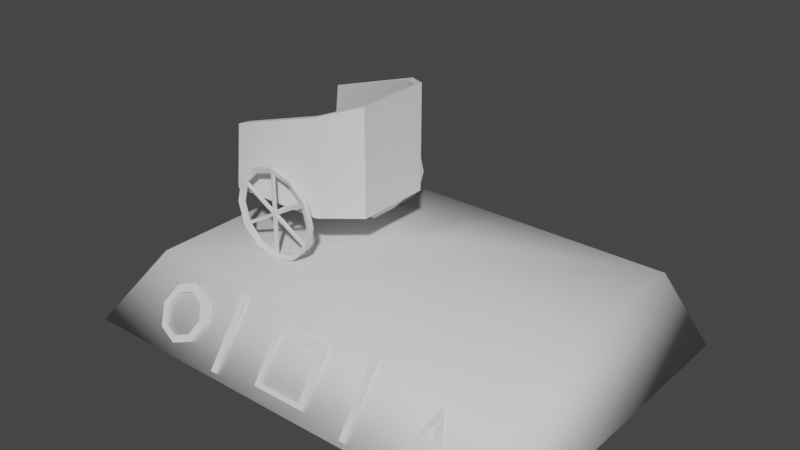 # Source: chariot.blend  (saved by Blender 2.80.75; exported with 4.5.12 LTS)
import bpy
from mathutils import Matrix  # noqa: F401  (used for matrix-valued properties, if any)

bpy.ops.wm.read_factory_settings(use_empty=True)
scene = bpy.context.scene
scene.name = 'Scene'

# ---- collections
col_collection = bpy.data.collections.new('Collection'); scene.collection.children.link(col_collection)

# ---- node groups
ng_auto_smooth = bpy.data.node_groups.new('Auto Smooth', 'GeometryNodeTree')
_s = ng_auto_smooth.interface.new_socket(name='Geometry', in_out='OUTPUT', socket_type='NodeSocketGeometry')
_s = ng_auto_smooth.interface.new_socket(name='Geometry', in_out='INPUT', socket_type='NodeSocketGeometry')
_s = ng_auto_smooth.interface.new_socket(name='Angle', in_out='INPUT', socket_type='NodeSocketFloat')
_s.subtype = 'ANGLE'
_s.min_value = 0.0
_s.max_value = 3.142
ng_auto_smooth.is_modifier = True
_N = ng_auto_smooth.nodes; _L = ng_auto_smooth.links
n0 = _N.new('NodeGroupOutput'); n0.name = 'Group Output'; n0.location = (480, -100)
n1 = _N.new('NodeGroupInput'); n1.name = 'Group Input'; n1.location = (-420, -300)
n2 = _N.new('NodeGroupInput'); n2.name = 'Group Input.001'; n2.location = (-60, -100)
n3 = _N.new('GeometryNodeSetShadeSmooth'); n3.name = 'Set Shade Smooth'; n3.location = (120, -100)
n3.domain = 'EDGE'
n4 = _N.new('GeometryNodeSetShadeSmooth'); n4.name = 'Set Shade Smooth.001'; n4.location = (300, -100)
n5 = _N.new('GeometryNodeInputMeshEdgeAngle'); n5.name = 'Edge Angle'; n5.location = (-420, -220)
n6 = _N.new('GeometryNodeInputEdgeSmooth'); n6.name = 'Is Edge Smooth'; n6.location = (-60, -160)
n7 = _N.new('GeometryNodeInputShadeSmooth'); n7.name = 'Is Face Smooth'; n7.location = (-240, -340)
n8 = _N.new('FunctionNodeBooleanMath'); n8.name = 'Boolean Math'; n8.location = (-60, -220)
n9 = _N.new('FunctionNodeCompare'); n9.name = 'Compare'; n9.location = (-240, -180)
n9.operation = 'LESS_EQUAL'
_L.new(n5.outputs[0], n9.inputs[0])
_L.new(n4.outputs[0], n0.inputs[0])
_L.new(n1.outputs[1], n9.inputs[1])
_L.new(n9.outputs[0], n8.inputs[0])
_L.new(n7.outputs[0], n8.inputs[1])
_L.new(n2.outputs[0], n3.inputs[0])
_L.new(n6.outputs[0], n3.inputs[1])
_L.new(n3.outputs[0], n4.inputs[0])
_L.new(n8.outputs[0], n3.inputs[2])
n0.is_active_output = True

# ---- world
world_world = bpy.data.worlds.new('World'); scene.world = world_world
world_world.use_nodes = True; world_world.node_tree.nodes.clear()
_N = world_world.node_tree.nodes; _L = world_world.node_tree.links
n0 = _N.new('ShaderNodeOutputWorld'); n0.name = 'World Output'; n0.location = (300, 300)
n1 = _N.new('ShaderNodeBackground'); n1.name = 'Background'; n1.location = (10, 300)
n1.inputs[0].default_value = (0.05088, 0.05088, 0.05088, 1.0)
_L.new(n1.outputs[0], n0.inputs[0])
n0.is_active_output = True
world_world.color = (0.05088, 0.05088, 0.05088)
world_world.use_sun_shadow = False
world_world.sun_shadow_jitter_overblur = 0.0

# ---- meshes
me_cylinder_012 = bpy.data.meshes.new('Cylinder.012')
me_cylinder_012.from_pydata([(-1.399, -1.183, -1.86), (-1.399, 1.002, -1.86), (-1.374, -1.183, -1.849), (-1.374, 1.002, -1.849), (-1.363, -1.183, -1.824), (-1.363, 1.002, -1.824), (-1.374, -1.183, -1.799), (-1.374, 1.002, -1.799), (-1.399, -1.183, -1.788), (-1.399, 1.002, -1.788), (-1.424, -1.183, -1.799), (-1.424, 1.002, -1.799), (-1.434, -1.183, -1.824), (-1.434, 1.002, -1.824), (-1.424, -1.183, -1.849), (-1.424, 1.002, -1.849), (-1.399, -1.167, -1.824), (-1.894, -1.168, -1.538), (-1.42, -1.176, -1.788), (-1.885, -1.176, -1.522), (-1.422, -1.195, -1.784), (-1.877, -1.195, -1.517), (-1.42, -1.215, -1.788), (-1.885, -1.215, -1.522), (-1.399, -1.223, -1.824), (-1.894, -1.222, -1.538), (-1.44, -1.215, -1.824), (-1.903, -1.215, -1.554), (-1.444, -1.195, -1.824), (-1.903, -1.195, -1.563), (-1.44, -1.176, -1.824), (-1.903, -1.176, -1.554), (-1.399, -1.168, -1.252), (-1.378, -1.176, -1.788), (-1.38, -1.176, -1.252), (-1.376, -1.195, -1.784), (-1.372, -1.195, -1.257), (-1.378, -1.215, -1.788), (-1.38, -1.215, -1.252), (-1.399, -1.222, -1.252), (-1.418, -1.215, -1.252), (-1.425, -1.195, -1.257), (-1.971, -1.214, -1.824), (-1.418, -1.176, -1.252), (-1.115, -1.195, -1.332), (-0.9034, -1.168, -1.538), (-1.357, -1.176, -1.824), (-0.8941, -1.176, -1.554), (-1.353, -1.195, -1.824), (-0.8942, -1.195, -1.563), (-1.357, -1.215, -1.824), (-0.8941, -1.215, -1.554), (-0.9034, -1.222, -1.538), (-0.9131, -1.215, -1.522), (-0.9208, -1.195, -1.517), (-1.685, -1.214, -2.319), (-0.9131, -1.176, -1.522), (-0.9034, -1.168, -2.11), (-1.378, -1.176, -1.86), (-0.9131, -1.176, -2.126), (-1.376, -1.195, -1.863), (-0.9208, -1.195, -2.131), (-1.378, -1.215, -1.86), (-0.9131, -1.215, -2.126), (-0.9034, -1.222, -2.11), (-0.8941, -1.215, -2.093), (-0.8267, -1.214, -1.824), (-0.8942, -1.195, -2.085), (-1.113, -1.214, -1.328), (-0.8941, -1.176, -2.093), (-1.399, -1.168, -2.396), (-1.42, -1.176, -1.86), (-1.418, -1.176, -2.396), (-1.422, -1.195, -1.863), (-1.425, -1.195, -2.391), (-1.42, -1.215, -1.86), (-1.418, -1.215, -2.396), (-1.399, -1.222, -2.396), (-1.38, -1.215, -2.396), (-1.113, -1.214, -2.319), (-1.372, -1.195, -2.391), (-1.38, -1.176, -2.396), (-1.894, -1.168, -2.11), (-1.903, -1.176, -2.093), (-1.685, -1.214, -1.328), (-1.903, -1.195, -2.085), (-1.903, -1.215, -2.093), (-1.894, -1.222, -2.11), (-1.885, -1.215, -2.126), (-1.877, -1.195, -2.131), (-1.885, -1.176, -2.126), (-1.113, -1.176, -1.328), (-0.8267, -1.176, -1.824), (-1.113, -1.176, -2.319), (-1.685, -1.176, -2.319), (-1.971, -1.176, -1.824), (-1.685, -1.176, -1.328), (-1.967, -1.195, -1.824), (-1.683, -1.195, -1.332), (-0.8308, -1.195, -1.824), (-1.115, -1.195, -2.316), (-1.683, -1.195, -2.316), (-1.958, -1.156, -1.501), (-1.947, -1.156, -1.483), (-1.947, -1.234, -1.483), (-1.958, -1.234, -1.501), (-1.968, -1.234, -1.52), (-1.968, -1.156, -1.52), (-1.399, -1.156, -1.178), (-1.377, -1.156, -1.178), (-1.377, -1.234, -1.178), (-1.399, -1.234, -1.178), (-1.42, -1.234, -1.178), (-2.045, -1.234, -1.824), (-1.42, -1.156, -1.178), (-0.8396, -1.156, -1.501), (-0.8292, -1.156, -1.52), (-0.8292, -1.234, -1.52), (-0.8396, -1.234, -1.501), (-0.8506, -1.234, -1.483), (-1.722, -1.234, -2.383), (-0.8506, -1.156, -1.483), (-0.8396, -1.156, -2.147), (-0.8506, -1.156, -2.165), (-0.8506, -1.234, -2.165), (-0.8396, -1.234, -2.147), (-0.8292, -1.234, -2.128), (-0.7531, -1.234, -1.824), (-1.076, -1.234, -1.265), (-0.8292, -1.156, -2.128), (-1.399, -1.156, -2.47), (-1.42, -1.156, -2.469), (-1.42, -1.234, -2.469), (-1.399, -1.234, -2.47), (-1.377, -1.234, -2.469), (-1.076, -1.234, -2.383), (-1.377, -1.156, -2.469), (-1.958, -1.156, -2.147), (-1.968, -1.156, -2.128), (-1.722, -1.234, -1.265), (-1.968, -1.234, -2.128), (-1.958, -1.234, -2.147), (-1.947, -1.234, -2.165), (-1.947, -1.156, -2.165), (-1.076, -1.156, -1.265), (-0.7531, -1.156, -1.824), (-1.076, -1.156, -2.383), (-1.722, -1.156, -2.383), (-2.045, -1.156, -1.824), (-1.722, -1.156, -1.265), (-1.399, 1.042, -1.824), (-1.894, 1.042, -1.538), (-1.42, 1.034, -1.788), (-1.885, 1.034, -1.522), (-1.422, 1.015, -1.784), (-1.877, 1.015, -1.517), (-1.42, 0.9951, -1.788), (-1.885, 0.9951, -1.522), (-1.399, 0.987, -1.824), (-1.894, 0.9872, -1.538), (-1.44, 0.9951, -1.824), (-1.903, 0.9951, -1.554), (-1.444, 1.015, -1.824), (-1.903, 1.015, -1.563), (-1.44, 1.034, -1.824), (-1.903, 1.034, -1.554), (-1.399, 1.042, -1.252), (-1.378, 1.034, -1.788), (-1.38, 1.034, -1.252), (-1.376, 1.015, -1.784), (-1.372, 1.015, -1.257), (-1.378, 0.9951, -1.788), (-1.38, 0.9951, -1.252), (-1.399, 0.9872, -1.252), (-1.418, 0.9951, -1.252), (-1.425, 1.015, -1.257), (-1.971, 0.9953, -1.824), (-1.418, 1.034, -1.252), (-1.115, 1.015, -1.332), (-0.9034, 1.042, -1.538), (-1.357, 1.034, -1.824), (-0.8941, 1.034, -1.554), (-1.353, 1.015, -1.824), (-0.8942, 1.015, -1.563), (-1.357, 0.9951, -1.824), (-0.8941, 0.9951, -1.554), (-0.9034, 0.9872, -1.538), (-0.9131, 0.9951, -1.522), (-0.9208, 1.015, -1.517), (-1.685, 0.9953, -2.319), (-0.9131, 1.034, -1.522), (-0.9034, 1.042, -2.11), (-1.378, 1.034, -1.86), (-0.9131, 1.034, -2.126), (-1.376, 1.015, -1.863), (-0.9208, 1.015, -2.131), (-1.378, 0.9951, -1.86), (-0.9131, 0.9951, -2.126), (-0.9034, 0.9872, -2.11), (-0.8941, 0.9951, -2.093), (-0.8267, 0.9953, -1.824), (-0.8942, 1.015, -2.085), (-1.113, 0.9953, -1.328), (-0.8941, 1.034, -2.093), (-1.399, 1.042, -2.396), (-1.42, 1.034, -1.86), (-1.418, 1.034, -2.396), (-1.422, 1.015, -1.863), (-1.425, 1.015, -2.391), (-1.42, 0.9951, -1.86), (-1.418, 0.9951, -2.396), (-1.399, 0.9872, -2.396), (-1.38, 0.9951, -2.396), (-1.113, 0.9953, -2.319), (-1.372, 1.015, -2.391), (-1.38, 1.034, -2.396), (-1.894, 1.042, -2.11), (-1.903, 1.034, -2.093), (-1.685, 0.9953, -1.328), (-1.903, 1.015, -2.085), (-1.903, 0.9951, -2.093), (-1.894, 0.9872, -2.11), (-1.885, 0.9951, -2.126), (-1.877, 1.015, -2.131), (-1.885, 1.034, -2.126), (-1.113, 1.034, -1.328), (-0.8267, 1.034, -1.824), (-1.113, 1.034, -2.319), (-1.685, 1.034, -2.319), (-1.971, 1.034, -1.824), (-1.685, 1.034, -1.328), (-1.967, 1.015, -1.824), (-1.683, 1.015, -1.332), (-0.8308, 1.015, -1.824), (-1.115, 1.015, -2.316), (-1.683, 1.015, -2.316), (-1.958, 1.054, -1.501), (-1.947, 1.054, -1.483), (-1.947, 0.9758, -1.483), (-1.958, 0.9758, -1.501), (-1.968, 0.9758, -1.52), (-1.968, 1.054, -1.52), (-1.399, 1.054, -1.178), (-1.377, 1.054, -1.178), (-1.377, 0.9758, -1.178), (-1.399, 0.9758, -1.178), (-1.42, 0.9758, -1.178), (-2.045, 0.9758, -1.824), (-1.42, 1.054, -1.178), (-0.8396, 1.054, -1.501), (-0.8292, 1.054, -1.52), (-0.8292, 0.9758, -1.52), (-0.8396, 0.9758, -1.501), (-0.8506, 0.9758, -1.483), (-1.722, 0.9758, -2.383), (-0.8506, 1.054, -1.483), (-0.8396, 1.054, -2.147), (-0.8506, 1.054, -2.165), (-0.8506, 0.9758, -2.165), (-0.8396, 0.9758, -2.147), (-0.8292, 0.9758, -2.128), (-0.7531, 0.9758, -1.824), (-1.076, 0.9758, -1.265), (-0.8292, 1.054, -2.128), (-1.399, 1.054, -2.47), (-1.42, 1.054, -2.469), (-1.42, 0.9758, -2.469), (-1.399, 0.9758, -2.47), (-1.377, 0.9758, -2.469), (-1.076, 0.9758, -2.383), (-1.377, 1.054, -2.469), (-1.958, 1.054, -2.147), (-1.968, 1.054, -2.128), (-1.722, 0.9758, -1.265), (-1.968, 0.9758, -2.128), (-1.958, 0.9758, -2.147), (-1.947, 0.9758, -2.165), (-1.947, 1.054, -2.165), (-1.076, 1.054, -1.265), (-0.7531, 1.054, -1.824), (-1.076, 1.054, -2.383), (-1.722, 1.054, -2.383), (-2.045, 1.054, -1.824), (-1.722, 1.054, -1.265), (-2.247, -1.034, -1.769), (-2.152, -0.939, -1.686), (-2.247, 0.8536, -1.769), (-2.152, 0.7586, -1.686), (-0.3312, -0.6406, -1.769), (-0.4262, -0.5951, -1.613), (-0.3312, 0.4602, -1.769), (-0.4262, 0.4146, -1.613), (-0.8212, 0.8536, -1.769), (-0.8546, 0.7586, -1.613), (-0.8212, -1.034, -1.769), (-0.8546, -0.939, -1.613), (-2.247, -1.034, -1.693), (-2.247, 0.8536, -1.693), (-0.8212, 0.8536, -1.693), (-0.3312, 0.4602, -1.693), (-0.3312, -0.6406, -1.693), (-0.8212, -1.034, -1.693), (-0.7939, 0.8536, -0.3997), (-0.3258, 0.4602, -0.2546), (-0.3258, -0.6406, -0.2546), (-0.7939, -1.034, -0.3997), (-2.156, -1.034, -0.8217), (-2.156, 0.8536, -0.8217), (-0.8258, 0.7586, -0.4095), (-0.4166, 0.4146, -0.2827), (-0.4166, -0.5951, -0.2827), (-0.8258, -0.939, -0.4095), (-2.065, -0.939, -0.7935), (-2.065, 0.7586, -0.7935), (-1.521, -0.7104, -1.942), (-1.675, -0.8309, -1.77), (-1.521, 0.53, -1.942), (-1.675, 0.6504, -1.77), (-1.277, -0.7104, -1.942), (-1.123, -0.8309, -1.77), (-1.277, 0.53, -1.942), (-1.123, 0.6504, -1.77), (-1.521, 0.1165, -1.942), (-1.521, -0.297, -1.942), (-1.675, -0.3371, -1.77), (-1.675, 0.1567, -1.77), (-1.12, -0.297, -1.942), (-1.12, 0.1165, -1.942), (-0.9654, 0.1567, -1.77), (-0.9654, -0.3371, -1.77), (-1.12, -0.297, -1.942), (-1.12, 0.1165, -1.942), (-0.9654, 0.1567, -1.77), (-0.9654, -0.3371, -1.77), (-0.4903, -0.297, -1.942), (-0.4903, 0.1165, -1.942), (-0.3359, 0.1567, -1.77), (-0.3359, -0.3371, -1.77)], [], [(0, 1, 3, 2), (2, 3, 5, 4), (4, 5, 7, 6), (6, 7, 9, 8), (8, 9, 11, 10), (10, 11, 13, 12), (3, 1, 15, 13, 11, 9, 7, 5), (12, 13, 15, 14), (14, 15, 1, 0), (0, 2, 4, 6, 8, 10, 12, 14), (16, 17, 19, 18), (18, 19, 21, 20), (20, 21, 23, 22), (22, 23, 25, 24), (24, 25, 27, 26), (26, 27, 29, 28), (28, 29, 31, 30), (30, 31, 17, 16), (16, 32, 34, 33), (33, 34, 36, 35), (35, 36, 38, 37), (37, 38, 39, 24), (24, 39, 40, 22), (22, 40, 41, 20), (20, 41, 43, 18), (18, 43, 32, 16), (16, 45, 47, 46), (46, 47, 49, 48), (48, 49, 51, 50), (50, 51, 52, 24), (24, 52, 53, 37), (37, 53, 54, 35), (35, 54, 56, 33), (33, 56, 45, 16), (16, 57, 59, 58), (58, 59, 61, 60), (60, 61, 63, 62), (62, 63, 64, 24), (24, 64, 65, 50), (50, 65, 67, 48), (48, 67, 69, 46), (46, 69, 57, 16), (16, 70, 72, 71), (71, 72, 74, 73), (73, 74, 76, 75), (75, 76, 77, 24), (24, 77, 78, 62), (62, 78, 80, 60), (60, 80, 81, 58), (58, 81, 70, 16), (16, 82, 83, 30), (30, 83, 85, 28), (28, 85, 86, 26), (26, 86, 87, 24), (24, 87, 88, 75), (75, 88, 89, 73), (73, 89, 90, 71), (71, 90, 82, 16), (56, 54, 44, 91), (100, 93, 81, 80), (80, 78, 79, 100), (59, 93, 100, 61), (61, 100, 79, 63), (66, 99, 67, 65), (67, 99, 92, 69), (51, 49, 99, 66), (49, 47, 92, 99), (53, 68, 44, 54), (68, 38, 36, 44), (34, 91, 44, 36), (98, 96, 43, 41), (40, 84, 98, 41), (19, 96, 98, 21), (21, 98, 84, 23), (42, 97, 29, 27), (29, 97, 95, 31), (42, 86, 85, 97), (85, 83, 95, 97), (89, 88, 55, 101), (76, 74, 101, 55), (74, 72, 94, 101), (89, 101, 94, 90), (63, 79, 135, 124), (68, 53, 119, 128), (93, 59, 123, 146), (65, 64, 125, 126), (70, 81, 136, 130), (47, 45, 115, 116), (90, 94, 147, 143), (51, 66, 127, 117), (55, 88, 142, 120), (94, 72, 131, 147), (83, 82, 137, 138), (95, 83, 138, 148), (39, 38, 110, 111), (45, 56, 121, 115), (31, 95, 148, 107), (40, 39, 111, 112), (59, 57, 122, 123), (77, 76, 132, 133), (43, 96, 149, 114), (42, 27, 106, 113), (78, 77, 133, 134), (17, 31, 107, 102), (82, 90, 143, 137), (96, 19, 103, 149), (66, 65, 126, 127), (84, 40, 112, 139), (25, 23, 104, 105), (79, 78, 134, 135), (86, 42, 113, 140), (76, 55, 120, 132), (34, 32, 108, 109), (57, 69, 129, 122), (56, 91, 144, 121), (38, 68, 128, 110), (52, 51, 117, 118), (87, 86, 140, 141), (91, 34, 109, 144), (53, 52, 118, 119), (72, 70, 130, 131), (27, 25, 105, 106), (92, 47, 116, 145), (19, 17, 102, 103), (23, 84, 139, 104), (69, 92, 145, 129), (88, 87, 141, 142), (32, 43, 114, 108), (81, 93, 146, 136), (64, 63, 124, 125), (119, 118, 115, 121), (116, 115, 118, 117), (127, 145, 116, 117), (126, 129, 145, 127), (126, 125, 122, 129), (123, 122, 125, 124), (135, 146, 123, 124), (134, 136, 146, 135), (134, 133, 130, 136), (131, 130, 133, 132), (120, 147, 131, 132), (142, 143, 147, 120), (142, 141, 137, 143), (138, 137, 141, 140), (140, 113, 148, 138), (113, 106, 107, 148), (106, 105, 102, 107), (103, 102, 105, 104), (139, 149, 103, 104), (119, 121, 144, 128), (128, 144, 109, 110), (109, 108, 111, 110), (112, 111, 108, 114), (112, 114, 149, 139), (150, 151, 153, 152), (152, 153, 155, 154), (154, 155, 157, 156), (156, 157, 159, 158), (158, 159, 161, 160), (160, 161, 163, 162), (162, 163, 165, 164), (164, 165, 151, 150), (150, 166, 168, 167), (167, 168, 170, 169), (169, 170, 172, 171), (171, 172, 173, 158), (158, 173, 174, 156), (156, 174, 175, 154), (154, 175, 177, 152), (152, 177, 166, 150), (150, 179, 181, 180), (180, 181, 183, 182), (182, 183, 185, 184), (184, 185, 186, 158), (158, 186, 187, 171), (171, 187, 188, 169), (169, 188, 190, 167), (167, 190, 179, 150), (150, 191, 193, 192), (192, 193, 195, 194), (194, 195, 197, 196), (196, 197, 198, 158), (158, 198, 199, 184), (184, 199, 201, 182), (182, 201, 203, 180), (180, 203, 191, 150), (150, 204, 206, 205), (205, 206, 208, 207), (207, 208, 210, 209), (209, 210, 211, 158), (158, 211, 212, 196), (196, 212, 214, 194), (194, 214, 215, 192), (192, 215, 204, 150), (150, 216, 217, 164), (164, 217, 219, 162), (162, 219, 220, 160), (160, 220, 221, 158), (158, 221, 222, 209), (209, 222, 223, 207), (207, 223, 224, 205), (205, 224, 216, 150), (190, 188, 178, 225), (234, 227, 215, 214), (214, 212, 213, 234), (193, 227, 234, 195), (195, 234, 213, 197), (200, 233, 201, 199), (201, 233, 226, 203), (185, 183, 233, 200), (183, 181, 226, 233), (187, 202, 178, 188), (202, 172, 170, 178), (168, 225, 178, 170), (232, 230, 177, 175), (174, 218, 232, 175), (153, 230, 232, 155), (155, 232, 218, 157), (176, 231, 163, 161), (163, 231, 229, 165), (176, 220, 219, 231), (219, 217, 229, 231), (223, 222, 189, 235), (210, 208, 235, 189), (208, 206, 228, 235), (223, 235, 228, 224), (197, 213, 269, 258), (202, 187, 253, 262), (227, 193, 257, 280), (199, 198, 259, 260), (204, 215, 270, 264), (181, 179, 249, 250), (224, 228, 281, 277), (185, 200, 261, 251), (189, 222, 276, 254), (228, 206, 265, 281), (217, 216, 271, 272), (229, 217, 272, 282), (173, 172, 244, 245), (179, 190, 255, 249), (165, 229, 282, 241), (174, 173, 245, 246), (193, 191, 256, 257), (211, 210, 266, 267), (177, 230, 283, 248), (176, 161, 240, 247), (212, 211, 267, 268), (151, 165, 241, 236), (216, 224, 277, 271), (230, 153, 237, 283), (200, 199, 260, 261), (218, 174, 246, 273), (159, 157, 238, 239), (213, 212, 268, 269), (220, 176, 247, 274), (210, 189, 254, 266), (168, 166, 242, 243), (191, 203, 263, 256), (190, 225, 278, 255), (172, 202, 262, 244), (186, 185, 251, 252), (221, 220, 274, 275), (225, 168, 243, 278), (187, 186, 252, 253), (206, 204, 264, 265), (161, 159, 239, 240), (226, 181, 250, 279), (153, 151, 236, 237), (157, 218, 273, 238), (203, 226, 279, 263), (222, 221, 275, 276), (166, 177, 248, 242), (215, 227, 280, 270), (198, 197, 258, 259), (253, 252, 249, 255), (250, 249, 252, 251), (261, 279, 250, 251), (260, 263, 279, 261), (260, 259, 256, 263), (257, 256, 259, 258), (269, 280, 257, 258), (268, 270, 280, 269), (268, 267, 264, 270), (265, 264, 267, 266), (254, 281, 265, 266), (276, 277, 281, 254), (276, 275, 271, 277), (272, 271, 275, 274), (274, 247, 282, 272), (247, 240, 241, 282), (240, 239, 236, 241), (237, 236, 239, 238), (273, 283, 237, 238), (253, 255, 278, 262), (262, 278, 243, 244), (243, 242, 245, 244), (246, 245, 242, 248), (246, 248, 283, 273), (284, 296, 297, 286), (292, 298, 299, 290), (290, 299, 300, 288), (294, 301, 296, 284), (292, 290, 288, 294), (293, 287, 285, 295), (291, 293, 295, 289), (286, 292, 294, 284), (288, 300, 301, 294), (286, 297, 298, 292), (285, 287, 297, 296), (296, 301, 305, 306), (293, 291, 309, 308), (287, 293, 308, 313), (297, 287, 313, 307), (298, 297, 307, 302), (308, 309, 303, 302), (309, 310, 304, 303), (311, 312, 306, 305), (313, 308, 302, 307), (310, 311, 305, 304), (289, 295, 311, 310), (300, 299, 303, 304), (301, 300, 304, 305), (291, 289, 310, 309), (299, 298, 302, 303), (285, 296, 306, 312), (295, 285, 312, 311), (322, 325, 317, 316), (316, 317, 321, 320), (326, 329, 319, 318), (318, 319, 315, 314), (323, 326, 318, 314), (329, 324, 315, 319), (321, 317, 325, 328), (328, 325, 324, 329), (316, 320, 327, 322), (322, 327, 326, 323), (320, 321, 328, 327), (328, 329, 333, 332), (314, 315, 324, 323), (323, 324, 325, 322), (331, 332, 336, 335), (326, 327, 331, 330), (327, 328, 332, 331), (329, 326, 330, 333), (335, 336, 337, 334), (330, 331, 335, 334), (333, 330, 334, 337), (332, 333, 337, 336)])
me_cylinder_012.polygons.foreach_set('use_smooth', [1, 1, 1, 1, 1, 1, 1, 1, 1, 1, 1, 1, 1, 1, 1, 1, 1, 1, 1, 1, 1, 1, 1, 1, 1, 1, 1, 1, 1, 1, 1, 1, 1, 1, 1, 1, 1, 1, 1, 1, 1, 1, 1, 1, 1, 1, 1, 1, 1, 1, 1, 1, 1, 1, 1, 1, 1, 1, 1, 1, 1, 1, 1, 1, 1, 1, 1, 1, 1, 1, 1, 1, 1, 1, 1, 1, 1, 1, 1, 1, 1, 1, 1, 1, 1, 1, 1, 1, 1, 1, 1, 1, 1, 1, 1, 1, 1, 1, 1, 1, 1, 1, 1, 1, 1, 1, 1, 1, 1, 1, 1, 1, 1, 1, 1, 1, 1, 1, 1, 1, 1, 1, 1, 1, 1, 1, 1, 1, 1, 1, 1, 1, 1, 1, 1, 1, 1, 1, 1, 1, 1, 1, 1, 1, 1, 1, 1, 1, 1, 1, 1, 1, 1, 1, 1, 1, 1, 1, 1, 1, 1, 1, 1, 1, 1, 1, 1, 1, 1, 1, 1, 1, 1, 1, 1, 1, 1, 1, 1, 1, 1, 1, 1, 1, 1, 1, 1, 1, 1, 1, 1, 1, 1, 1, 1, 1, 1, 1, 1, 1, 1, 1, 1, 1, 1, 1, 1, 1, 1, 1, 1, 1, 1, 1, 1, 1, 1, 1, 1, 1, 1, 1, 1, 1, 1, 1, 1, 1, 1, 1, 1, 1, 1, 1, 1, 1, 1, 1, 1, 1, 1, 1, 1, 1, 1, 1, 1, 1, 1, 1, 1, 1, 1, 1, 1, 1, 1, 1, 1, 1, 1, 1, 1, 1, 1, 1, 1, 1, 1, 1, 1, 1, 1, 1, 1, 1, 1, 1, 1, 1, 1, 1, 1, 1, 1, 1, 1, 1, 1, 1, 1, 1, 1, 1, 1, 1, 1, 1, 1, 1, 1, 1, 1, 1, 1, 1, 1, 1, 1, 1, 1, 1, 1, 1, 1, 1, 1, 1, 1, 1, 1, 1, 1, 1, 1, 1, 0, 0, 0, 0, 0, 0, 0, 0, 0, 0, 0, 0, 0, 0, 0, 0, 0, 0, 0, 0, 0, 0])
_uv = me_cylinder_012.uv_layers.new(name='UVMap')
_uv.uv.foreach_set('vector', [1.0, 0.5, 1.0, 1.0, 0.875, 1.0, 0.875, 0.5, 0.875, 0.5, 0.875, 1.0, 0.75, 1.0, 0.75, 0.5, 0.75, 0.5, 0.75, 1.0, 0.625, 1.0, 0.625, 0.5, 0.625, 0.5, 0.625, 1.0, 0.5, 1.0, 0.5, 0.5, 0.5, 0.5, 0.5, 1.0, 0.375, 1.0, 0.375, 0.5, 0.375, 0.5, 0.375, 1.0, 0.25, 1.0, 0.25, 0.5, 0.4197, 0.4197, 0.25, 0.49, 0.08029, 0.4197, 0.01, 0.25, 0.08029, 0.08029, 0.25, 0.01, 0.4197, 0.08029, 0.49, 0.25, 0.25, 0.5, 0.25, 1.0, 0.125, 1.0, 0.125, 0.5, 0.125, 0.5, 0.125, 1.0, 0.0, 1.0, 0.0, 0.5, 0.75, 0.49, 0.9197, 0.4197, 0.99, 0.25, 0.9197, 0.08029, 0.75, 0.01, 0.5803, 0.08029, 0.51, 0.25, 0.5803, 0.4197, 1.0, 0.5, 1.0, 1.0, 0.875, 1.0, 0.875, 0.5, 0.875, 0.5, 0.875, 1.0, 0.75, 1.0, 0.75, 0.5, 0.75, 0.5, 0.75, 1.0, 0.625, 1.0, 0.625, 0.5, 0.625, 0.5, 0.625, 1.0, 0.5, 1.0, 0.5, 0.5, 0.5, 0.5, 0.5, 1.0, 0.375, 1.0, 0.375, 0.5, 0.375, 0.5, 0.375, 1.0, 0.25, 1.0, 0.25, 0.5, 0.25, 0.5, 0.25, 1.0, 0.125, 1.0, 0.125, 0.5, 0.125, 0.5, 0.125, 1.0, 0.0, 1.0, 0.0, 0.5, 1.0, 0.5, 1.0, 1.0, 0.875, 1.0, 0.875, 0.5, 0.875, 0.5, 0.875, 1.0, 0.75, 1.0, 0.75, 0.5, 0.75, 0.5, 0.75, 1.0, 0.625, 1.0, 0.625, 0.5, 0.625, 0.5, 0.625, 1.0, 0.5, 1.0, 0.5, 0.5, 0.5, 0.5, 0.5, 1.0, 0.375, 1.0, 0.375, 0.5, 0.375, 0.5, 0.375, 1.0, 0.25, 1.0, 0.25, 0.5, 0.25, 0.5, 0.25, 1.0, 0.125, 1.0, 0.125, 0.5, 0.125, 0.5, 0.125, 1.0, 0.0, 1.0, 0.0, 0.5, 1.0, 0.5, 1.0, 1.0, 0.875, 1.0, 0.875, 0.5, 0.875, 0.5, 0.875, 1.0, 0.75, 1.0, 0.75, 0.5, 0.75, 0.5, 0.75, 1.0, 0.625, 1.0, 0.625, 0.5, 0.625, 0.5, 0.625, 1.0, 0.5, 1.0, 0.5, 0.5, 0.5, 0.5, 0.5, 1.0, 0.375, 1.0, 0.375, 0.5, 0.375, 0.5, 0.375, 1.0, 0.25, 1.0, 0.25, 0.5, 0.25, 0.5, 0.25, 1.0, 0.125, 1.0, 0.125, 0.5, 0.125, 0.5, 0.125, 1.0, 0.0, 1.0, 0.0, 0.5, 1.0, 0.5, 1.0, 1.0, 0.875, 1.0, 0.875, 0.5, 0.875, 0.5, 0.875, 1.0, 0.75, 1.0, 0.75, 0.5, 0.75, 0.5, 0.75, 1.0, 0.625, 1.0, 0.625, 0.5, 0.625, 0.5, 0.625, 1.0, 0.5, 1.0, 0.5, 0.5, 0.5, 0.5, 0.5, 1.0, 0.375, 1.0, 0.375, 0.5, 0.375, 0.5, 0.375, 1.0, 0.25, 1.0, 0.25, 0.5, 0.25, 0.5, 0.25, 1.0, 0.125, 1.0, 0.125, 0.5, 0.125, 0.5, 0.125, 1.0, 0.0, 1.0, 0.0, 0.5, 1.0, 0.5, 1.0, 1.0, 0.875, 1.0, 0.875, 0.5, 0.875, 0.5, 0.875, 1.0, 0.75, 1.0, 0.75, 0.5, 0.75, 0.5, 0.75, 1.0, 0.625, 1.0, 0.625, 0.5, 0.625, 0.5, 0.625, 1.0, 0.5, 1.0, 0.5, 0.5, 0.5, 0.5, 0.5, 1.0, 0.375, 1.0, 0.375, 0.5, 0.375, 0.5, 0.375, 1.0, 0.25, 1.0, 0.25, 0.5, 0.25, 0.5, 0.25, 1.0, 0.125, 1.0, 0.125, 0.5, 0.125, 0.5, 0.125, 1.0, 0.0, 1.0, 0.0, 0.5, 1.0, 0.5, 1.0, 1.0, 0.875, 1.0, 0.875, 0.5, 0.875, 0.5, 0.875, 1.0, 0.75, 1.0, 0.75, 0.5, 0.75, 0.5, 0.75, 1.0, 0.625, 1.0, 0.625, 0.5, 0.625, 0.5, 0.625, 1.0, 0.5, 1.0, 0.5, 0.5, 0.5, 0.5, 0.5, 1.0, 0.375, 1.0, 0.375, 0.5, 0.375, 0.5, 0.375, 1.0, 0.25, 1.0, 0.25, 0.5, 0.25, 0.5, 0.25, 1.0, 0.125, 1.0, 0.125, 0.5, 0.125, 0.5, 0.125, 1.0, 0.0, 1.0, 0.0, 0.5, 0.125, 1.0, 0.25, 1.0, 0.0, 0.0, 0.0, 0.0, 0.0, 0.0, 0.0, 0.0, 0.125, 1.0, 0.25, 1.0, 0.25, 1.0, 0.375, 1.0, 0.0, 0.0, 0.0, 0.0, 0.875, 1.0, 0.0, 0.0, 0.0, 0.0, 0.75, 1.0, 0.75, 1.0, 0.0, 0.0, 0.0, 0.0, 0.625, 1.0, 0.0, 0.0, 0.0, 0.0, 0.25, 1.0, 0.375, 1.0, 0.25, 1.0, 0.0, 0.0, 0.0, 0.0, 0.125, 1.0, 0.625, 1.0, 0.75, 1.0, 0.0, 0.0, 0.0, 0.0, 0.75, 1.0, 0.875, 1.0, 0.0, 0.0, 0.0, 0.0, 0.375, 1.0, 0.0, 0.0, 0.0, 0.0, 0.25, 1.0, 0.0, 0.0, 0.625, 1.0, 0.75, 1.0, 0.0, 0.0, 0.875, 1.0, 0.0, 0.0, 0.0, 0.0, 0.75, 1.0, 0.0, 0.0, 0.0, 0.0, 0.125, 1.0, 0.25, 1.0, 0.375, 1.0, 0.0, 0.0, 0.0, 0.0, 0.25, 1.0, 0.875, 1.0, 0.0, 0.0, 0.0, 0.0, 0.75, 1.0, 0.75, 1.0, 0.0, 0.0, 0.0, 0.0, 0.625, 1.0, 0.0, 0.0, 0.0, 0.0, 0.25, 1.0, 0.375, 1.0, 0.25, 1.0, 0.0, 0.0, 0.0, 0.0, 0.125, 1.0, 0.0, 0.0, 0.625, 1.0, 0.75, 1.0, 0.0, 0.0, 0.75, 1.0, 0.875, 1.0, 0.0, 0.0, 0.0, 0.0, 0.25, 1.0, 0.375, 1.0, 0.0, 0.0, 0.0, 0.0, 0.625, 1.0, 0.75, 1.0, 0.0, 0.0, 0.0, 0.0, 0.75, 1.0, 0.875, 1.0, 0.0, 0.0, 0.0, 0.0, 0.25, 1.0, 0.0, 0.0, 0.0, 0.0, 0.125, 1.0, 0.625, 1.0, 0.0, 0.0, 0.0, 0.0, 0.625, 1.0, 0.0, 0.0, 0.375, 1.0, 0.375, 1.0, 0.0, 0.0, 0.0, 0.0, 0.875, 1.0, 0.875, 1.0, 0.0, 0.0, 0.375, 1.0, 0.5, 1.0, 0.5, 1.0, 0.375, 1.0, 0.0, 1.0, 0.125, 1.0, 0.125, 1.0, 0.0, 1.0, 0.875, 1.0, 1.0, 1.0, 1.0, 1.0, 0.875, 1.0, 0.125, 1.0, 0.0, 0.0, 0.0, 0.0, 0.125, 1.0, 0.625, 1.0, 0.0, 0.0, 0.0, 0.0, 0.625, 1.0, 0.0, 0.0, 0.375, 1.0, 0.375, 1.0, 0.0, 0.0, 0.0, 0.0, 0.875, 1.0, 0.875, 1.0, 0.0, 0.0, 0.875, 1.0, 1.0, 1.0, 1.0, 1.0, 0.875, 1.0, 0.0, 0.0, 0.875, 1.0, 0.875, 1.0, 0.0, 0.0, 0.5, 1.0, 0.625, 1.0, 0.625, 1.0, 0.5, 1.0, 0.0, 1.0, 0.125, 1.0, 0.125, 1.0, 0.0, 1.0, 0.125, 1.0, 0.0, 0.0, 0.0, 0.0, 0.125, 1.0, 0.375, 1.0, 0.5, 1.0, 0.5, 1.0, 0.375, 1.0, 0.875, 1.0, 1.0, 1.0, 1.0, 1.0, 0.875, 1.0, 0.5, 1.0, 0.625, 1.0, 0.625, 1.0, 0.5, 1.0, 0.125, 1.0, 0.0, 0.0, 0.0, 0.0, 0.125, 1.0, 0.0, 0.0, 0.375, 1.0, 0.375, 1.0, 0.0, 0.0, 0.375, 1.0, 0.5, 1.0, 0.5, 1.0, 0.375, 1.0, 0.0, 1.0, 0.125, 1.0, 0.125, 1.0, 0.0, 1.0, 0.0, 1.0, 0.125, 1.0, 0.125, 1.0, 0.0, 1.0, 0.0, 0.0, 0.875, 1.0, 0.875, 1.0, 0.0, 0.0, 0.0, 0.0, 0.375, 1.0, 0.375, 1.0, 0.0, 0.0, 0.0, 0.0, 0.375, 1.0, 0.375, 1.0, 0.0, 0.0, 0.5, 1.0, 0.625, 1.0, 0.625, 1.0, 0.5, 1.0, 0.0, 0.0, 0.375, 1.0, 0.375, 1.0, 0.0, 0.0, 0.625, 1.0, 0.0, 0.0, 0.0, 0.0, 0.625, 1.0, 0.625, 1.0, 0.0, 0.0, 0.0, 0.0, 0.625, 1.0, 0.875, 1.0, 1.0, 1.0, 1.0, 1.0, 0.875, 1.0, 0.0, 1.0, 0.125, 1.0, 0.125, 1.0, 0.0, 1.0, 0.125, 1.0, 0.0, 0.0, 0.0, 0.0, 0.125, 1.0, 0.625, 1.0, 0.0, 0.0, 0.0, 0.0, 0.625, 1.0, 0.5, 1.0, 0.625, 1.0, 0.625, 1.0, 0.5, 1.0, 0.5, 1.0, 0.625, 1.0, 0.625, 1.0, 0.5, 1.0, 0.0, 0.0, 0.875, 1.0, 0.875, 1.0, 0.0, 0.0, 0.375, 1.0, 0.5, 1.0, 0.5, 1.0, 0.375, 1.0, 0.875, 1.0, 1.0, 1.0, 1.0, 1.0, 0.875, 1.0, 0.375, 1.0, 0.5, 1.0, 0.5, 1.0, 0.375, 1.0, 0.0, 0.0, 0.875, 1.0, 0.875, 1.0, 0.0, 0.0, 0.875, 1.0, 1.0, 1.0, 1.0, 1.0, 0.875, 1.0, 0.625, 1.0, 0.0, 0.0, 0.0, 0.0, 0.625, 1.0, 0.125, 1.0, 0.0, 0.0, 0.0, 0.0, 0.125, 1.0, 0.375, 1.0, 0.5, 1.0, 0.5, 1.0, 0.375, 1.0, 0.0, 1.0, 0.125, 1.0, 0.125, 1.0, 0.0, 1.0, 0.125, 1.0, 0.0, 0.0, 0.0, 0.0, 0.125, 1.0, 0.5, 1.0, 0.625, 1.0, 0.625, 1.0, 0.5, 1.0, 0.375, 1.0, 0.5, 1.0, 0.0, 1.0, 0.125, 1.0, 0.875, 1.0, 0.0, 1.0, 0.5, 1.0, 0.625, 1.0, 0.0, 0.0, 0.0, 0.0, 0.875, 1.0, 0.625, 1.0, 0.375, 1.0, 0.125, 1.0, 0.0, 0.0, 0.0, 0.0, 0.375, 1.0, 0.5, 1.0, 0.0, 1.0, 0.125, 1.0, 0.875, 1.0, 0.0, 1.0, 0.5, 1.0, 0.625, 1.0, 0.0, 0.0, 0.0, 0.0, 0.875, 1.0, 0.625, 1.0, 0.375, 1.0, 0.125, 1.0, 0.0, 0.0, 0.0, 0.0, 0.375, 1.0, 0.5, 1.0, 0.0, 1.0, 0.125, 1.0, 0.875, 1.0, 0.0, 1.0, 0.5, 1.0, 0.625, 1.0, 0.0, 0.0, 0.0, 0.0, 0.875, 1.0, 0.625, 1.0, 0.375, 1.0, 0.125, 1.0, 0.0, 0.0, 0.0, 0.0, 0.375, 1.0, 0.5, 1.0, 0.0, 1.0, 0.125, 1.0, 0.875, 1.0, 0.0, 1.0, 0.5, 1.0, 0.625, 1.0, 0.625, 1.0, 0.0, 0.0, 0.0, 0.0, 0.875, 1.0, 0.0, 0.0, 0.375, 1.0, 0.125, 1.0, 0.0, 0.0, 0.375, 1.0, 0.5, 1.0, 0.0, 1.0, 0.125, 1.0, 0.875, 1.0, 0.0, 1.0, 0.5, 1.0, 0.625, 1.0, 0.0, 0.0, 0.0, 0.0, 0.875, 1.0, 0.625, 1.0, 0.375, 1.0, 0.125, 1.0, 0.0, 0.0, 0.0, 0.0, 0.0, 0.0, 0.0, 0.0, 0.875, 1.0, 0.625, 1.0, 0.875, 1.0, 1.0, 1.0, 0.5, 1.0, 0.625, 1.0, 0.375, 1.0, 0.5, 1.0, 0.0, 1.0, 0.125, 1.0, 0.375, 1.0, 0.125, 1.0, 0.0, 0.0, 0.0, 0.0, 1.0, 0.5, 1.0, 1.0, 0.875, 1.0, 0.875, 0.5, 0.875, 0.5, 0.875, 1.0, 0.75, 1.0, 0.75, 0.5, 0.75, 0.5, 0.75, 1.0, 0.625, 1.0, 0.625, 0.5, 0.625, 0.5, 0.625, 1.0, 0.5, 1.0, 0.5, 0.5, 0.5, 0.5, 0.5, 1.0, 0.375, 1.0, 0.375, 0.5, 0.375, 0.5, 0.375, 1.0, 0.25, 1.0, 0.25, 0.5, 0.25, 0.5, 0.25, 1.0, 0.125, 1.0, 0.125, 0.5, 0.125, 0.5, 0.125, 1.0, 0.0, 1.0, 0.0, 0.5, 1.0, 0.5, 1.0, 1.0, 0.875, 1.0, 0.875, 0.5, 0.875, 0.5, 0.875, 1.0, 0.75, 1.0, 0.75, 0.5, 0.75, 0.5, 0.75, 1.0, 0.625, 1.0, 0.625, 0.5, 0.625, 0.5, 0.625, 1.0, 0.5, 1.0, 0.5, 0.5, 0.5, 0.5, 0.5, 1.0, 0.375, 1.0, 0.375, 0.5, 0.375, 0.5, 0.375, 1.0, 0.25, 1.0, 0.25, 0.5, 0.25, 0.5, 0.25, 1.0, 0.125, 1.0, 0.125, 0.5, 0.125, 0.5, 0.125, 1.0, 0.0, 1.0, 0.0, 0.5, 1.0, 0.5, 1.0, 1.0, 0.875, 1.0, 0.875, 0.5, 0.875, 0.5, 0.875, 1.0, 0.75, 1.0, 0.75, 0.5, 0.75, 0.5, 0.75, 1.0, 0.625, 1.0, 0.625, 0.5, 0.625, 0.5, 0.625, 1.0, 0.5, 1.0, 0.5, 0.5, 0.5, 0.5, 0.5, 1.0, 0.375, 1.0, 0.375, 0.5, 0.375, 0.5, 0.375, 1.0, 0.25, 1.0, 0.25, 0.5, 0.25, 0.5, 0.25, 1.0, 0.125, 1.0, 0.125, 0.5, 0.125, 0.5, 0.125, 1.0, 0.0, 1.0, 0.0, 0.5, 1.0, 0.5, 1.0, 1.0, 0.875, 1.0, 0.875, 0.5, 0.875, 0.5, 0.875, 1.0, 0.75, 1.0, 0.75, 0.5, 0.75, 0.5, 0.75, 1.0, 0.625, 1.0, 0.625, 0.5, 0.625, 0.5, 0.625, 1.0, 0.5, 1.0, 0.5, 0.5, 0.5, 0.5, 0.5, 1.0, 0.375, 1.0, 0.375, 0.5, 0.375, 0.5, 0.375, 1.0, 0.25, 1.0, 0.25, 0.5, 0.25, 0.5, 0.25, 1.0, 0.125, 1.0, 0.125, 0.5, 0.125, 0.5, 0.125, 1.0, 0.0, 1.0, 0.0, 0.5, 1.0, 0.5, 1.0, 1.0, 0.875, 1.0, 0.875, 0.5, 0.875, 0.5, 0.875, 1.0, 0.75, 1.0, 0.75, 0.5, 0.75, 0.5, 0.75, 1.0, 0.625, 1.0, 0.625, 0.5, 0.625, 0.5, 0.625, 1.0, 0.5, 1.0, 0.5, 0.5, 0.5, 0.5, 0.5, 1.0, 0.375, 1.0, 0.375, 0.5, 0.375, 0.5, 0.375, 1.0, 0.25, 1.0, 0.25, 0.5, 0.25, 0.5, 0.25, 1.0, 0.125, 1.0, 0.125, 0.5, 0.125, 0.5, 0.125, 1.0, 0.0, 1.0, 0.0, 0.5, 1.0, 0.5, 1.0, 1.0, 0.875, 1.0, 0.875, 0.5, 0.875, 0.5, 0.875, 1.0, 0.75, 1.0, 0.75, 0.5, 0.75, 0.5, 0.75, 1.0, 0.625, 1.0, 0.625, 0.5, 0.625, 0.5, 0.625, 1.0, 0.5, 1.0, 0.5, 0.5, 0.5, 0.5, 0.5, 1.0, 0.375, 1.0, 0.375, 0.5, 0.375, 0.5, 0.375, 1.0, 0.25, 1.0, 0.25, 0.5, 0.25, 0.5, 0.25, 1.0, 0.125, 1.0, 0.125, 0.5, 0.125, 0.5, 0.125, 1.0, 0.0, 1.0, 0.0, 0.5, 0.125, 1.0, 0.25, 1.0, 0.0, 0.0, 0.0, 0.0, 0.0, 0.0, 0.0, 0.0, 0.125, 1.0, 0.25, 1.0, 0.25, 1.0, 0.375, 1.0, 0.0, 0.0, 0.0, 0.0, 0.875, 1.0, 0.0, 0.0, 0.0, 0.0, 0.75, 1.0, 0.75, 1.0, 0.0, 0.0, 0.0, 0.0, 0.625, 1.0, 0.0, 0.0, 0.0, 0.0, 0.25, 1.0, 0.375, 1.0, 0.25, 1.0, 0.0, 0.0, 0.0, 0.0, 0.125, 1.0, 0.625, 1.0, 0.75, 1.0, 0.0, 0.0, 0.0, 0.0, 0.75, 1.0, 0.875, 1.0, 0.0, 0.0, 0.0, 0.0, 0.375, 1.0, 0.0, 0.0, 0.0, 0.0, 0.25, 1.0, 0.0, 0.0, 0.625, 1.0, 0.75, 1.0, 0.0, 0.0, 0.875, 1.0, 0.0, 0.0, 0.0, 0.0, 0.75, 1.0, 0.0, 0.0, 0.0, 0.0, 0.125, 1.0, 0.25, 1.0, 0.375, 1.0, 0.0, 0.0, 0.0, 0.0, 0.25, 1.0, 0.875, 1.0, 0.0, 0.0, 0.0, 0.0, 0.75, 1.0, 0.75, 1.0, 0.0, 0.0, 0.0, 0.0, 0.625, 1.0, 0.0, 0.0, 0.0, 0.0, 0.25, 1.0, 0.375, 1.0, 0.25, 1.0, 0.0, 0.0, 0.0, 0.0, 0.125, 1.0, 0.0, 0.0, 0.625, 1.0, 0.75, 1.0, 0.0, 0.0, 0.75, 1.0, 0.875, 1.0, 0.0, 0.0, 0.0, 0.0, 0.25, 1.0, 0.375, 1.0, 0.0, 0.0, 0.0, 0.0, 0.625, 1.0, 0.75, 1.0, 0.0, 0.0, 0.0, 0.0, 0.75, 1.0, 0.875, 1.0, 0.0, 0.0, 0.0, 0.0, 0.25, 1.0, 0.0, 0.0, 0.0, 0.0, 0.125, 1.0, 0.625, 1.0, 0.0, 0.0, 0.0, 0.0, 0.625, 1.0, 0.0, 0.0, 0.375, 1.0, 0.375, 1.0, 0.0, 0.0, 0.0, 0.0, 0.875, 1.0, 0.875, 1.0, 0.0, 0.0, 0.375, 1.0, 0.5, 1.0, 0.5, 1.0, 0.375, 1.0, 0.0, 1.0, 0.125, 1.0, 0.125, 1.0, 0.0, 1.0, 0.875, 1.0, 1.0, 1.0, 1.0, 1.0, 0.875, 1.0, 0.125, 1.0, 0.0, 0.0, 0.0, 0.0, 0.125, 1.0, 0.625, 1.0, 0.0, 0.0, 0.0, 0.0, 0.625, 1.0, 0.0, 0.0, 0.375, 1.0, 0.375, 1.0, 0.0, 0.0, 0.0, 0.0, 0.875, 1.0, 0.875, 1.0, 0.0, 0.0, 0.875, 1.0, 1.0, 1.0, 1.0, 1.0, 0.875, 1.0, 0.0, 0.0, 0.875, 1.0, 0.875, 1.0, 0.0, 0.0, 0.5, 1.0, 0.625, 1.0, 0.625, 1.0, 0.5, 1.0, 0.0, 1.0, 0.125, 1.0, 0.125, 1.0, 0.0, 1.0, 0.125, 1.0, 0.0, 0.0, 0.0, 0.0, 0.125, 1.0, 0.375, 1.0, 0.5, 1.0, 0.5, 1.0, 0.375, 1.0, 0.875, 1.0, 1.0, 1.0, 1.0, 1.0, 0.875, 1.0, 0.5, 1.0, 0.625, 1.0, 0.625, 1.0, 0.5, 1.0, 0.125, 1.0, 0.0, 0.0, 0.0, 0.0, 0.125, 1.0, 0.0, 0.0, 0.375, 1.0, 0.375, 1.0, 0.0, 0.0, 0.375, 1.0, 0.5, 1.0, 0.5, 1.0, 0.375, 1.0, 0.0, 1.0, 0.125, 1.0, 0.125, 1.0, 0.0, 1.0, 0.0, 1.0, 0.125, 1.0, 0.125, 1.0, 0.0, 1.0, 0.0, 0.0, 0.875, 1.0, 0.875, 1.0, 0.0, 0.0, 0.0, 0.0, 0.375, 1.0, 0.375, 1.0, 0.0, 0.0, 0.0, 0.0, 0.375, 1.0, 0.375, 1.0, 0.0, 0.0, 0.5, 1.0, 0.625, 1.0, 0.625, 1.0, 0.5, 1.0, 0.0, 0.0, 0.375, 1.0, 0.375, 1.0, 0.0, 0.0, 0.625, 1.0, 0.0, 0.0, 0.0, 0.0, 0.625, 1.0, 0.625, 1.0, 0.0, 0.0, 0.0, 0.0, 0.625, 1.0, 0.875, 1.0, 1.0, 1.0, 1.0, 1.0, 0.875, 1.0, 0.0, 1.0, 0.125, 1.0, 0.125, 1.0, 0.0, 1.0, 0.125, 1.0, 0.0, 0.0, 0.0, 0.0, 0.125, 1.0, 0.625, 1.0, 0.0, 0.0, 0.0, 0.0, 0.625, 1.0, 0.5, 1.0, 0.625, 1.0, 0.625, 1.0, 0.5, 1.0, 0.5, 1.0, 0.625, 1.0, 0.625, 1.0, 0.5, 1.0, 0.0, 0.0, 0.875, 1.0, 0.875, 1.0, 0.0, 0.0, 0.375, 1.0, 0.5, 1.0, 0.5, 1.0, 0.375, 1.0, 0.875, 1.0, 1.0, 1.0, 1.0, 1.0, 0.875, 1.0, 0.375, 1.0, 0.5, 1.0, 0.5, 1.0, 0.375, 1.0, 0.0, 0.0, 0.875, 1.0, 0.875, 1.0, 0.0, 0.0, 0.875, 1.0, 1.0, 1.0, 1.0, 1.0, 0.875, 1.0, 0.625, 1.0, 0.0, 0.0, 0.0, 0.0, 0.625, 1.0, 0.125, 1.0, 0.0, 0.0, 0.0, 0.0, 0.125, 1.0, 0.375, 1.0, 0.5, 1.0, 0.5, 1.0, 0.375, 1.0, 0.0, 1.0, 0.125, 1.0, 0.125, 1.0, 0.0, 1.0, 0.125, 1.0, 0.0, 0.0, 0.0, 0.0, 0.125, 1.0, 0.5, 1.0, 0.625, 1.0, 0.625, 1.0, 0.5, 1.0, 0.375, 1.0, 0.5, 1.0, 0.0, 1.0, 0.125, 1.0, 0.875, 1.0, 0.0, 1.0, 0.5, 1.0, 0.625, 1.0, 0.0, 0.0, 0.0, 0.0, 0.875, 1.0, 0.625, 1.0, 0.375, 1.0, 0.125, 1.0, 0.0, 0.0, 0.0, 0.0, 0.375, 1.0, 0.5, 1.0, 0.0, 1.0, 0.125, 1.0, 0.875, 1.0, 0.0, 1.0, 0.5, 1.0, 0.625, 1.0, 0.0, 0.0, 0.0, 0.0, 0.875, 1.0, 0.625, 1.0, 0.375, 1.0, 0.125, 1.0, 0.0, 0.0, 0.0, 0.0, 0.375, 1.0, 0.5, 1.0, 0.0, 1.0, 0.125, 1.0, 0.875, 1.0, 0.0, 1.0, 0.5, 1.0, 0.625, 1.0, 0.0, 0.0, 0.0, 0.0, 0.875, 1.0, 0.625, 1.0, 0.375, 1.0, 0.125, 1.0, 0.0, 0.0, 0.0, 0.0, 0.375, 1.0, 0.5, 1.0, 0.0, 1.0, 0.125, 1.0, 0.875, 1.0, 0.0, 1.0, 0.5, 1.0, 0.625, 1.0, 0.625, 1.0, 0.0, 0.0, 0.0, 0.0, 0.875, 1.0, 0.0, 0.0, 0.375, 1.0, 0.125, 1.0, 0.0, 0.0, 0.375, 1.0, 0.5, 1.0, 0.0, 1.0, 0.125, 1.0, 0.875, 1.0, 0.0, 1.0, 0.5, 1.0, 0.625, 1.0, 0.0, 0.0, 0.0, 0.0, 0.875, 1.0, 0.625, 1.0, 0.375, 1.0, 0.125, 1.0, 0.0, 0.0, 0.0, 0.0, 0.0, 0.0, 0.0, 0.0, 0.875, 1.0, 0.625, 1.0, 0.875, 1.0, 1.0, 1.0, 0.5, 1.0, 0.625, 1.0, 0.375, 1.0, 0.5, 1.0, 0.0, 1.0, 0.125, 1.0, 0.375, 1.0, 0.125, 1.0, 0.0, 0.0, 0.0, 0.0, 0.375, 0.0, 0.625, 0.0, 0.625, 0.25, 0.375, 0.25, 0.375, 0.375, 0.625, 0.375, 0.625, 0.5, 0.375, 0.5, 0.375, 0.5, 0.625, 0.5, 0.625, 0.75, 0.375, 0.75, 0.375, 0.875, 0.625, 0.875, 0.625, 1.0, 0.375, 1.0, 0.25, 0.5, 0.375, 0.5, 0.375, 0.75, 0.25, 0.75, 0.7529, 0.5126, 0.8667, 0.5126, 0.8667, 0.7374, 0.7585, 0.7347, 0.6492, 0.5207, 0.7529, 0.5126, 0.7585, 0.7347, 0.6492, 0.7293, 0.125, 0.5, 0.25, 0.5, 0.25, 0.75, 0.125, 0.75, 0.375, 0.75, 0.625, 0.75, 0.625, 0.875, 0.375, 0.875, 0.375, 0.25, 0.625, 0.25, 0.625, 0.375, 0.375, 0.375, 0.8667, 0.7374, 0.8667, 0.5126, 0.875, 0.5, 0.875, 0.75, 0.625, 1.0, 0.625, 0.875, 0.625, 0.875, 0.625, 1.0, 0.7529, 0.5126, 0.6492, 0.5207, 0.6492, 0.5207, 0.7529, 0.5126, 0.8667, 0.5126, 0.7529, 0.5126, 0.7529, 0.5126, 0.8667, 0.5126, 0.875, 0.5, 0.8667, 0.5126, 0.8667, 0.5126, 0.875, 0.5, 0.625, 0.375, 0.625, 0.25, 0.625, 0.25, 0.625, 0.375, 0.7529, 0.5126, 0.6492, 0.5207, 0.625, 0.5, 0.75, 0.5, 0.6492, 0.5207, 0.6492, 0.7293, 0.625, 0.75, 0.625, 0.5, 0.7585, 0.7347, 0.8667, 0.7374, 0.875, 0.75, 0.75, 0.75, 0.8667, 0.5126, 0.7529, 0.5126, 0.75, 0.5, 0.875, 0.5, 0.6492, 0.7293, 0.7585, 0.7347, 0.75, 0.75, 0.625, 0.75, 0.6492, 0.7293, 0.7585, 0.7347, 0.7585, 0.7347, 0.6492, 0.7293, 0.625, 0.75, 0.625, 0.5, 0.625, 0.5, 0.625, 0.75, 0.625, 0.875, 0.625, 0.75, 0.625, 0.75, 0.625, 0.875, 0.6492, 0.5207, 0.6492, 0.7293, 0.6492, 0.7293, 0.6492, 0.5207, 0.625, 0.5, 0.625, 0.375, 0.625, 0.375, 0.625, 0.5, 0.8667, 0.7374, 0.875, 0.75, 0.875, 0.75, 0.8667, 0.7374, 0.7585, 0.7347, 0.8667, 0.7374, 0.8667, 0.7374, 0.7585, 0.7347, 0.375, 0.1667, 0.625, 0.1667, 0.625, 0.25, 0.375, 0.25, 0.375, 0.25, 0.625, 0.25, 0.625, 0.5, 0.375, 0.5, 0.375, 0.6667, 0.625, 0.6667, 0.625, 0.75, 0.375, 0.75, 0.375, 0.75, 0.625, 0.75, 0.625, 1.0, 0.375, 1.0, 0.125, 0.6667, 0.375, 0.6667, 0.375, 0.75, 0.125, 0.75, 0.625, 0.6667, 0.875, 0.6667, 0.875, 0.75, 0.625, 0.75, 0.625, 0.5, 0.875, 0.5, 0.875, 0.5833, 0.625, 0.5833, 0.625, 0.5833, 0.875, 0.5833, 0.875, 0.6667, 0.625, 0.6667, 0.125, 0.5, 0.375, 0.5, 0.375, 0.5833, 0.125, 0.5833, 0.125, 0.5833, 0.375, 0.5833, 0.375, 0.6667, 0.125, 0.6667, 0.375, 0.5, 0.625, 0.5, 0.625, 0.5833, 0.375, 0.5833, 0.625, 0.5833, 0.625, 0.6667, 0.625, 0.6667, 0.625, 0.5833, 0.375, 0.0, 0.625, 0.0, 0.625, 0.08333, 0.375, 0.08333, 0.375, 0.08333, 0.625, 0.08333, 0.625, 0.1667, 0.375, 0.1667, 0.375, 0.5833, 0.625, 0.5833, 0.625, 0.5833, 0.375, 0.5833, 0.375, 0.6667, 0.375, 0.5833, 0.375, 0.5833, 0.375, 0.6667, 0.375, 0.5833, 0.625, 0.5833, 0.625, 0.5833, 0.375, 0.5833, 0.625, 0.6667, 0.375, 0.6667, 0.375, 0.6667, 0.625, 0.6667, 0.375, 0.5833, 0.625, 0.5833, 0.625, 0.6667, 0.375, 0.6667, 0.375, 0.6667, 0.375, 0.5833, 0.375, 0.5833, 0.375, 0.6667, 0.625, 0.6667, 0.375, 0.6667, 0.375, 0.6667, 0.625, 0.6667, 0.625, 0.5833, 0.625, 0.6667, 0.625, 0.6667, 0.625, 0.5833])
me_cylinder_012.use_remesh_fix_poles = True
me_cylinder_012.use_remesh_preserve_attributes = False
me_cylinder_012.use_mirror_vertex_groups = False
me_cylinder_012.update()
me_cylinder_000 = bpy.data.meshes.new('Cylinder.000')
me_cylinder_000.from_pydata([(2.698, 1.715, -0.01148), (-2.709, 1.715, -0.01152), (-2.698, -1.988, -0.01154), (2.709, -1.988, -0.0115), (0.005683, -1.988, -0.01152), (-0.005703, 1.715, -0.0115), (-2.704, -0.361, -0.01153), (2.704, -0.361, -0.01149), (3.286, 1.959, -0.9878), (-3.3, 1.959, -0.9878), (-3.286, -2.684, -0.9878), (3.3, -2.684, -0.9878), (0.006917, -2.684, -0.9878), (-0.006951, 1.959, -0.9878), (-3.293, -0.3652, -0.9878), (3.294, -0.3652, -0.9878), (0.1811, -0.00771, 0.06719), (0.1672, 0.06345, 0.06719), (-0.0007464, 0.175, 0.06719), (-0.1674, 0.06329, 0.06719), (0.1674, -0.07529, 0.06719), (0.001095, -0.1874, 0.06718), (0.5072, -0.01001, 0.06617), (-0.002605, 0.5003, 0.06618), (0.4698, -0.1981, 0.06617), (-0.5071, -0.01001, 0.06617), (0.002589, -0.514, 0.06617), (0.4684, 0.1876, 0.06618), (-0.4687, 0.1869, 0.06617), (-0.4694, -0.1988, 0.06617), (0.0001406, -0.3652, -0.9878), (-0.1676, -0.07539, 0.06719), (-0.1813, -0.006004, 0.06719), (-0.0001139, -0.006857, 0.06719)], [], [(27, 22, 7, 0), (28, 23, 5, 1), (23, 27, 0, 5), (22, 24, 3, 7), (29, 25, 6, 2), (24, 26, 4, 3), (26, 29, 2, 4), (25, 28, 1, 6), (0, 7, 15, 8), (5, 0, 8, 13), (1, 5, 13, 9), (7, 3, 11, 15), (2, 6, 14, 10), (4, 2, 10, 12), (3, 4, 12, 11), (6, 1, 9, 14), (20, 21, 26, 24), (16, 20, 24, 22), (18, 17, 27, 23), (19, 18, 23, 28), (15, 11, 12, 30), (12, 10, 14, 30), (14, 9, 13, 30), (8, 15, 30, 13), (27, 17, 16, 22), (19, 32, 33, 18), (31, 21, 33, 32), (21, 31, 29, 26), (29, 31, 32, 25), (19, 28, 25, 32), (21, 20, 16, 33), (18, 33, 16, 17)])
me_cylinder_000.polygons.foreach_set('use_smooth', [True] * 32)
_uv = me_cylinder_000.uv_layers.new(name='UVMap')
_uv.uv.foreach_set('vector', [1.0, 0.5, 1.0, 0.7557, 1.0, 0.7557, 1.0, 0.5, 0.9167, 0.5, 0.9583, 0.5, 0.9583, 0.5, 0.9167, 0.5, 0.9583, 0.5, 1.0, 0.5, 1.0, 0.5, 0.9583, 0.5, 1.0, 0.7557, 1.0, 1.0, 1.0, 1.0, 1.0, 0.7557, 0.9167, 1.0, 0.9167, 0.7557, 0.9167, 0.7557, 0.9167, 1.0, 1.0, 1.0, 0.9583, 1.0, 0.9583, 1.0, 1.0, 1.0, 0.9583, 1.0, 0.9167, 1.0, 0.9167, 1.0, 0.9583, 1.0, 0.9167, 0.7557, 0.9167, 0.5, 0.9167, 0.5, 0.9167, 0.7557, 1.0, 0.5, 1.0, 0.7557, 1.0, 0.7557, 1.0, 0.5, 0.9583, 0.5, 1.0, 0.5, 1.0, 0.5, 0.9583, 0.5, 0.9167, 0.5, 0.9583, 0.5, 0.9583, 0.5, 0.9167, 0.5, 1.0, 0.7557, 1.0, 1.0, 1.0, 1.0, 1.0, 0.7557, 0.9167, 1.0, 0.9167, 0.7557, 0.9167, 0.7557, 0.9167, 1.0, 0.9583, 1.0, 0.9167, 1.0, 0.9167, 1.0, 0.9583, 1.0, 1.0, 1.0, 0.9583, 1.0, 0.9583, 1.0, 1.0, 1.0, 0.9167, 0.7557, 0.9167, 0.5, 0.9167, 0.5, 0.9167, 0.7557, 1.0, 1.0, 0.9583, 1.0, 0.9583, 1.0, 1.0, 1.0, 1.0, 0.7557, 1.0, 1.0, 1.0, 1.0, 1.0, 0.7557, 0.9583, 0.5, 1.0, 0.5, 1.0, 0.5, 0.9583, 0.5, 0.9167, 0.5, 0.9583, 0.5, 0.9583, 0.5, 0.9167, 0.5, 1.0, 0.7557, 1.0, 1.0, 0.9583, 1.0, 0.0, 0.0, 0.9583, 1.0, 0.9167, 1.0, 0.9167, 0.7557, 0.0, 0.0, 0.9167, 0.7557, 0.9167, 0.5, 0.9583, 0.5, 0.0, 0.0, 1.0, 0.5, 1.0, 0.7557, 0.0, 0.0, 0.9583, 0.5, 1.0, 0.5, 1.0, 0.5, 1.0, 0.7557, 1.0, 0.7557, 0.9167, 0.5, 0.0, 0.0, 0.0, 0.0, 0.9583, 0.5, 0.0, 0.0, 0.9583, 1.0, 0.0, 0.0, 0.0, 0.0, 0.9583, 1.0, 0.0, 0.0, 0.9167, 1.0, 0.9583, 1.0, 0.9167, 1.0, 0.0, 0.0, 0.0, 0.0, 0.9167, 0.7557, 0.9167, 0.5, 0.9167, 0.5, 0.9167, 0.7557, 0.0, 0.0, 0.9583, 1.0, 1.0, 1.0, 1.0, 0.7557, 0.0, 0.0, 0.9583, 0.5, 0.0, 0.0, 1.0, 0.7557, 1.0, 0.5])
me_cylinder_000.use_remesh_fix_poles = True
me_cylinder_000.use_remesh_preserve_attributes = False
me_cylinder_000.use_mirror_vertex_groups = False
me_cylinder_000.update()
me_circle = bpy.data.meshes.new('Circle')
me_circle.from_pydata([(-1.208, -2.0, -0.1745), (-1.5, -2.071, -0.2732), (-1.231, -2.076, -0.28), (-1.622, -2.241, -0.5117), (-1.444, -2.127, -0.3518), (-1.5, -2.411, -0.7502), (-1.532, -2.25, -0.5253), (-1.208, -2.481, -0.849), (-1.444, -2.374, -0.6987), (-0.9147, -2.411, -0.7502), (-1.231, -2.425, -0.7706), (-0.7934, -2.241, -0.5117), (-1.018, -2.374, -0.6987), (-0.9147, -2.071, -0.2732), (-0.93, -2.25, -0.5253), (-1.018, -2.127, -0.3518), (-1.5, -2.099, -0.2524), (-1.208, -2.029, -0.1536), (-1.444, -2.402, -0.6779), (-1.532, -2.278, -0.5045), (-1.444, -2.155, -0.331), (-1.231, -2.104, -0.2592), (-1.231, -2.453, -0.7498), (-1.018, -2.402, -0.6779), (-1.5, -2.439, -0.7294), (-1.622, -2.269, -0.4909), (-0.93, -2.278, -0.5045), (-1.208, -2.509, -0.8282), (-1.018, -2.155, -0.331), (-0.9147, -2.439, -0.7294), (-0.7934, -2.269, -0.4909), (-0.9147, -2.099, -0.2524)], [], [(3, 1, 4, 6), (11, 9, 12, 14), (1, 0, 2, 4), (9, 7, 10, 12), (7, 5, 8, 10), (13, 11, 14, 15), (5, 3, 6, 8), (0, 13, 15, 2), (25, 19, 20, 16), (30, 26, 23, 29), (16, 20, 21, 17), (29, 23, 22, 27), (27, 22, 18, 24), (31, 28, 26, 30), (24, 18, 19, 25), (17, 21, 28, 31), (13, 31, 30, 11), (9, 29, 27, 7), (2, 21, 20, 4), (4, 20, 19, 6), (8, 18, 22, 10), (11, 30, 29, 9), (10, 22, 23, 12), (14, 26, 28, 15), (5, 24, 25, 3), (12, 23, 26, 14), (0, 17, 31, 13), (7, 27, 24, 5), (1, 16, 17, 0), (3, 25, 16, 1), (15, 28, 21, 2), (6, 19, 18, 8)])
_uv = me_circle.uv_layers.new(name='UVMap')
_uv.uv.foreach_set('vector', [0.0, 0.0, 0.0, 0.0, 0.0, 0.0, 0.0, 0.0, 0.0, 0.0, 0.0, 0.0, 0.0, 0.0, 0.0, 0.0, 0.0, 0.0, 0.0, 0.0, 0.0, 0.0, 0.0, 0.0, 0.0, 0.0, 0.0, 0.0, 0.0, 0.0, 0.0, 0.0, 0.0, 0.0, 0.0, 0.0, 0.0, 0.0, 0.0, 0.0, 0.0, 0.0, 0.0, 0.0, 0.0, 0.0, 0.0, 0.0, 0.0, 0.0, 0.0, 0.0, 0.0, 0.0, 0.0, 0.0, 0.0, 0.0, 0.0, 0.0, 0.0, 0.0, 0.0, 0.0, 0.0, 0.0, 0.0, 0.0, 0.0, 0.0, 0.0, 0.0, 0.0, 0.0, 0.0, 0.0, 0.0, 0.0, 0.0, 0.0, 0.0, 0.0, 0.0, 0.0, 0.0, 0.0, 0.0, 0.0, 0.0, 0.0, 0.0, 0.0, 0.0, 0.0, 0.0, 0.0, 0.0, 0.0, 0.0, 0.0, 0.0, 0.0, 0.0, 0.0, 0.0, 0.0, 0.0, 0.0, 0.0, 0.0, 0.0, 0.0, 0.0, 0.0, 0.0, 0.0, 0.0, 0.0, 0.0, 0.0, 0.0, 0.0, 0.0, 0.0, 0.0, 0.0, 0.0, 0.0, 0.0, 0.0, 0.0, 0.0, 0.0, 0.0, 0.0, 0.0, 0.0, 0.0, 0.0, 0.0, 0.0, 0.0, 0.0, 0.0, 0.0, 0.0, 0.0, 0.0, 0.0, 0.0, 0.0, 0.0, 0.0, 0.0, 0.0, 0.0, 0.0, 0.0, 0.0, 0.0, 0.0, 0.0, 0.0, 0.0, 0.0, 0.0, 0.0, 0.0, 0.0, 0.0, 0.0, 0.0, 0.0, 0.0, 0.0, 0.0, 0.0, 0.0, 0.0, 0.0, 0.0, 0.0, 0.0, 0.0, 0.0, 0.0, 0.0, 0.0, 0.0, 0.0, 0.0, 0.0, 0.0, 0.0, 0.0, 0.0, 0.0, 0.0, 0.0, 0.0, 0.0, 0.0, 0.0, 0.0, 0.0, 0.0, 0.0, 0.0, 0.0, 0.0, 0.0, 0.0, 0.0, 0.0, 0.0, 0.0, 0.0, 0.0, 0.0, 0.0, 0.0, 0.0, 0.0, 0.0, 0.0, 0.0, 0.0, 0.0, 0.0, 0.0, 0.0, 0.0, 0.0, 0.0, 0.0, 0.0, 0.0, 0.0, 0.0, 0.0, 0.0, 0.0, 0.0, 0.0, 0.0, 0.0, 0.0, 0.0, 0.0, 0.0, 0.0, 0.0, 0.0, 0.0, 0.0, 0.0])
me_circle.use_remesh_preserve_volume = False
me_circle.use_remesh_preserve_attributes = False
me_circle.use_mirror_vertex_groups = False
me_circle.update()
me_plane_002 = bpy.data.meshes.new('Plane.002')
me_plane_002.from_pydata([(0.1617, -0.8723, -1.523), (0.1617, -0.009328, -2.104), (0.06667, 0.01063, -2.075), (0.06667, -0.8524, -1.494), (0.06667, -0.009328, -2.104), (0.06667, -0.8723, -1.523), (0.1617, -0.8524, -1.494), (0.1617, 0.01063, -2.075), (2.321, -0.8723, -1.523), (2.321, -0.009328, -2.104), (2.226, 0.01063, -2.075), (2.226, -0.8524, -1.494), (2.226, -0.009328, -2.104), (2.226, -0.8723, -1.523), (2.321, -0.8524, -1.494), (2.321, 0.01063, -2.075)], [], [(0, 5, 4, 1), (5, 3, 2, 4), (0, 1, 7, 6), (1, 4, 2, 7), (6, 3, 5, 0), (7, 2, 3, 6), (8, 13, 12, 9), (13, 11, 10, 12), (8, 9, 15, 14), (9, 12, 10, 15), (14, 11, 13, 8), (15, 10, 11, 14)])
_uv = me_plane_002.uv_layers.new(name='UVMap')
_uv.uv.foreach_set('vector', [1.0, 0.0, 1.0, 0.0, 1.0, 1.0, 1.0, 1.0, 1.0, 0.0, 1.0, 0.0, 1.0, 1.0, 1.0, 1.0, 1.0, 0.0, 1.0, 1.0, 1.0, 1.0, 1.0, 0.0, 1.0, 1.0, 1.0, 1.0, 1.0, 1.0, 1.0, 1.0, 1.0, 0.0, 1.0, 0.0, 1.0, 0.0, 1.0, 0.0, 1.0, 1.0, 1.0, 1.0, 1.0, 0.0, 1.0, 0.0, 1.0, 0.0, 1.0, 0.0, 1.0, 1.0, 1.0, 1.0, 1.0, 0.0, 1.0, 0.0, 1.0, 1.0, 1.0, 1.0, 1.0, 0.0, 1.0, 1.0, 1.0, 1.0, 1.0, 0.0, 1.0, 1.0, 1.0, 1.0, 1.0, 1.0, 1.0, 1.0, 1.0, 0.0, 1.0, 0.0, 1.0, 0.0, 1.0, 0.0, 1.0, 1.0, 1.0, 1.0, 1.0, 0.0, 1.0, 0.0])
me_plane_002.use_remesh_preserve_volume = False
me_plane_002.use_remesh_preserve_attributes = False
me_plane_002.use_mirror_vertex_groups = False
me_plane_002.update()
me_cylinder_001 = bpy.data.meshes.new('Cylinder.001')
me_cylinder_001.from_pydata([(-0.9129, -1.848, -0.19), (-1.263, -2.31, -0.8375), (-0.6152, -2.31, -0.8377), (-1.175, -2.277, -0.7911), (-0.7502, -2.276, -0.7912), (-0.9455, -1.974, -0.3663), (-1.175, -2.305, -0.7704), (-0.7502, -2.305, -0.7705), (-0.9455, -2.002, -0.3456), (-1.263, -2.338, -0.8168), (-0.6152, -2.338, -0.817), (-0.9129, -1.876, -0.1693), (-3.452, -2.312, -0.8417), (-2.641, -2.312, -0.8417), (-3.452, -1.842, -0.1812), (-2.641, -1.842, -0.1812), (-3.387, -1.9, -0.2634), (-3.387, -2.273, -0.7877), (-2.743, -2.273, -0.7877), (-2.743, -1.9, -0.2634), (-3.387, -1.928, -0.2426), (-3.387, -2.301, -0.7669), (-2.743, -2.301, -0.7669), (-2.743, -1.928, -0.2426), (-3.452, -1.87, -0.1604), (-3.452, -2.34, -0.8209), (-2.641, -2.34, -0.8209), (-2.641, -1.87, -0.1604)], [], [(3, 4, 2, 1), (5, 3, 1, 0), (4, 5, 0, 2), (6, 9, 10, 7), (8, 11, 9, 6), (7, 10, 11, 8), (1, 9, 11, 0), (4, 7, 8, 5), (3, 6, 7, 4), (0, 11, 10, 2), (2, 10, 9, 1), (5, 8, 6, 3), (17, 12, 14, 16), (18, 13, 12, 17), (19, 15, 13, 18), (16, 14, 15, 19), (21, 20, 24, 25), (22, 21, 25, 26), (23, 22, 26, 27), (20, 23, 27, 24), (16, 19, 23, 20), (18, 17, 21, 22), (13, 15, 27, 26), (14, 12, 25, 24), (19, 18, 22, 23), (17, 16, 20, 21), (15, 14, 24, 27), (12, 13, 26, 25)])
_uv = me_cylinder_001.uv_layers.new(name='UVMap')
_uv.uv.foreach_set('vector', [0.0, 0.0, 0.0, 0.0, 0.0, 0.0, 0.0, 0.0, 0.0, 0.0, 0.0, 0.0, 0.0, 0.0, 0.0, 0.0, 0.0, 0.0, 0.0, 0.0, 0.0, 0.0, 0.0, 0.0, 0.0, 0.0, 0.0, 0.0, 0.0, 0.0, 0.0, 0.0, 0.0, 0.0, 0.0, 0.0, 0.0, 0.0, 0.0, 0.0, 0.0, 0.0, 0.0, 0.0, 0.0, 0.0, 0.0, 0.0, 0.0, 0.0, 0.0, 0.0, 0.0, 0.0, 0.0, 0.0, 0.0, 0.0, 0.0, 0.0, 0.0, 0.0, 0.0, 0.0, 0.0, 0.0, 0.0, 0.0, 0.0, 0.0, 0.0, 0.0, 0.0, 0.0, 0.0, 0.0, 0.0, 0.0, 0.0, 0.0, 0.0, 0.0, 0.0, 0.0, 0.0, 0.0, 0.0, 0.0, 0.0, 0.0, 0.0, 0.0, 0.0, 0.0, 0.0, 0.0, 0.1031, 0.1031, 0.0, 0.0, 0.0, 1.0, 0.1031, 0.8969, 0.8969, 0.1031, 1.0, 0.0, 0.0, 0.0, 0.1031, 0.1031, 0.8969, 0.8969, 1.0, 1.0, 1.0, 0.0, 0.8969, 0.1031, 0.1031, 0.8969, 0.0, 1.0, 1.0, 1.0, 0.8969, 0.8969, 0.1031, 0.1031, 0.1031, 0.8969, 0.0, 1.0, 0.0, 0.0, 0.8969, 0.1031, 0.1031, 0.1031, 0.0, 0.0, 1.0, 0.0, 0.8969, 0.8969, 0.8969, 0.1031, 1.0, 0.0, 1.0, 1.0, 0.1031, 0.8969, 0.8969, 0.8969, 1.0, 1.0, 0.0, 1.0, 0.1031, 0.8969, 0.8969, 0.8969, 0.8969, 0.8969, 0.1031, 0.8969, 0.8969, 0.1031, 0.1031, 0.1031, 0.1031, 0.1031, 0.8969, 0.1031, 1.0, 0.0, 1.0, 1.0, 1.0, 1.0, 1.0, 0.0, 0.0, 1.0, 0.0, 0.0, 0.0, 0.0, 0.0, 1.0, 0.8969, 0.8969, 0.8969, 0.1031, 0.8969, 0.1031, 0.8969, 0.8969, 0.1031, 0.1031, 0.1031, 0.8969, 0.1031, 0.8969, 0.1031, 0.1031, 1.0, 1.0, 0.0, 1.0, 0.0, 1.0, 1.0, 1.0, 0.0, 0.0, 1.0, 0.0, 1.0, 0.0, 0.0, 0.0])
me_cylinder_001.use_remesh_fix_poles = True
me_cylinder_001.use_remesh_preserve_attributes = False
me_cylinder_001.use_mirror_vertex_groups = False
me_cylinder_001.update()

# ---- objects
ob_cylinder = bpy.data.objects.new('Cylinder', me_cylinder_012)
ob_chariotpiedestal = bpy.data.objects.new('chariotPiedestal', me_cylinder_000)
ob_clue2 = bpy.data.objects.new('clue2', me_circle)
ob_split = bpy.data.objects.new('split', me_plane_002)
ob_clue1 = bpy.data.objects.new('clue1', me_cylinder_001)

# ---- transforms, parenting, visibility, modifiers, constraints
ob_cylinder.location = (0.0, 0.0, 0.0)
ob_cylinder.lineart.crease_threshold = 0.0
_m = ob_cylinder.modifiers.new('Auto Smooth', 'NODES')
_m.node_group = ng_auto_smooth
_gi = [s.identifier for s in ng_auto_smooth.interface.items_tree if s.item_type == 'SOCKET' and s.in_out == 'INPUT']
_m[_gi[1]] = 0.8727  # Angle
ob_chariotpiedestal.location = (0.0, 0.0, -2.47)
ob_chariotpiedestal.lineart.crease_threshold = 0.0
ob_clue2.location = (-0.7217, -0.1072, -2.476)
ob_clue2.lineart.crease_threshold = 0.0
ob_split.location = (-1.219, -4.135, -2.476)
ob_split.rotation_euler = (1.541, 2.219e-16, 2.154e-16)
ob_split.lineart.crease_threshold = 0.0
ob_clue1.location = (3.025, -0.271, -2.476)
ob_clue1.lineart.crease_threshold = 0.0

# ---- collection membership
col_collection.objects.link(ob_cylinder)
col_collection.objects.link(ob_chariotpiedestal)
col_collection.objects.link(ob_clue2)
col_collection.objects.link(ob_split)
col_collection.objects.link(ob_clue1)

# ---- scene / render settings (as saved in the file)
scene.frame_start = 1; scene.frame_end = 250; scene.frame_set(1)
scene.render.engine = 'BLENDER_EEVEE_NEXT'
scene.cycles.use_denoising = False
scene.cycles.samples = 128
scene.cycles.sampling_pattern = 'TABULATED_SOBOL'
scene.cycles.use_adaptive_sampling = False
scene.cycles.use_light_tree = False
scene.view_settings.view_transform = 'Filmic'
bpy.context.view_layer.update()

# ---- added for rendering (the .blend has no active camera and no usable light): camera, sun
cam_auto = bpy.data.cameras.new('AutoCamera')
cam_auto.lens = 50.0
cam_auto.sensor_width = 36.0
cam_auto.clip_end = 1000.0
ob_auto_camera = bpy.data.objects.new('AutoCamera', cam_auto)
scene.collection.objects.link(ob_auto_camera)
ob_auto_camera.location = (8.03264, -10.0017, 4.5701)
ob_auto_camera.rotation_euler = (1.09748, -7.21219e-08, 0.694738)
scene.camera = ob_auto_camera
light_auto_sun = bpy.data.lights.new('AutoSun', 'SUN')
light_auto_sun.energy = 3.0
light_auto_sun.angle = 0.0523599
ob_auto_sun = bpy.data.objects.new('AutoSun', light_auto_sun)
scene.collection.objects.link(ob_auto_sun)
ob_auto_sun.rotation_euler = (0.872665, 0.174533, 0.523599)
bpy.context.view_layer.update()
